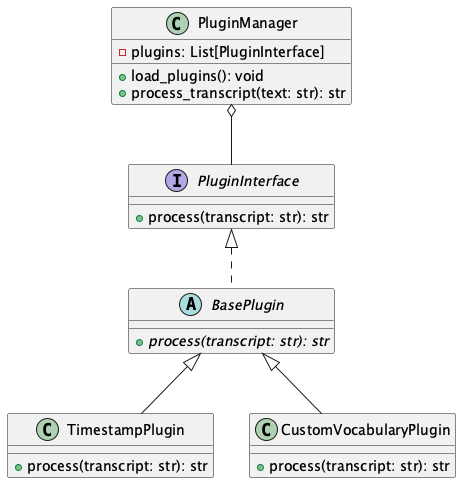

The diagram above was rendered by PlantUML. Its source (embedded in the PNG):
@startuml plugin-system-classes

interface PluginInterface {
  +process(transcript: str): str
}

abstract class BasePlugin {
  {abstract} +process(transcript: str): str
}

class PluginManager {
  -plugins: List[PluginInterface]
  +load_plugins(): void
  +process_transcript(text: str): str
}

class TimestampPlugin {
  +process(transcript: str): str
}

class CustomVocabularyPlugin {
  +process(transcript: str): str
}

PluginInterface <|.. BasePlugin
BasePlugin <|-- TimestampPlugin
BasePlugin <|-- CustomVocabularyPlugin
PluginManager o-- PluginInterface

@enduml